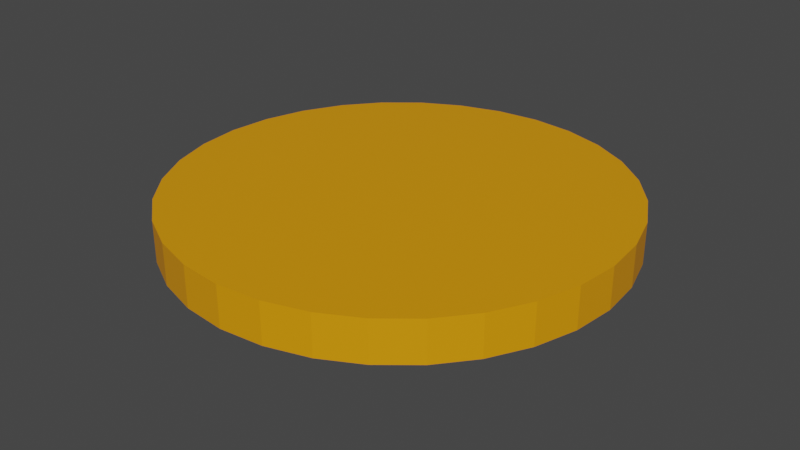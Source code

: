 # Source: Molotov.blend  (saved by Blender 3.5.10; exported with 4.5.12 LTS)
import bpy
from mathutils import Matrix  # noqa: F401  (used for matrix-valued properties, if any)

bpy.ops.wm.read_factory_settings(use_empty=True)
scene = bpy.context.scene
scene.name = 'Scene'

# ---- collections
col_collection = bpy.data.collections.new('Collection'); scene.collection.children.link(col_collection)

# ---- materials (node trees are filled in below, after node groups)
mat_material = bpy.data.materials.new('Material')
mat_material.alpha_threshold = 0.0
mat_material.use_transparent_shadow = False
mat_material.roughness = 0.5
mat_material.line_color = (0.0, 0.0, 0.0, 1.0)
mat_material_001 = bpy.data.materials.new('Material.001')
mat_material_001.use_transparent_shadow = False

# ---- material node trees
mat_material.use_nodes = True; mat_material.node_tree.nodes.clear()
_N = mat_material.node_tree.nodes; _L = mat_material.node_tree.links
n0 = _N.new('ShaderNodeOutputMaterial'); n0.name = 'Material Output'; n0.location = (300, 300)
n1 = _N.new('ShaderNodeBsdfPrincipled'); n1.name = 'Principled BSDF'; n1.location = (10, 300)
n1.distribution = 'GGX'
n1.subsurface_method = 'RANDOM_WALK_SKIN'
n1.inputs[0].default_value = (0.07324, 0.07324, 0.07324, 1.0)
n1.inputs[3].default_value = 1.45
n1.inputs[27].default_value = (0.0, 0.0, 0.0, 1.0)
n1.inputs[28].default_value = 1.0
_L.new(n1.outputs[0], n0.inputs[0])
n0.is_active_output = True
mat_material_001.use_nodes = True; mat_material_001.node_tree.nodes.clear()
_N = mat_material_001.node_tree.nodes; _L = mat_material_001.node_tree.links
n0 = _N.new('ShaderNodeBsdfPrincipled'); n0.name = 'Principled BSDF'; n0.location = (10, 300)
n0.distribution = 'GGX'
n0.subsurface_method = 'RANDOM_WALK_SKIN'
n0.inputs[0].default_value = (0.8, 0.3076, 0.0, 1.0)
n0.inputs[3].default_value = 1.45
n0.inputs[27].default_value = (0.0, 0.0, 0.0, 1.0)
n0.inputs[28].default_value = 1.0
n1 = _N.new('ShaderNodeOutputMaterial'); n1.name = 'Material Output'; n1.location = (300, 300)
_L.new(n0.outputs[0], n1.inputs[0])
n1.is_active_output = True

# ---- world
world_world = bpy.data.worlds.new('World'); scene.world = world_world
world_world.use_nodes = True; world_world.node_tree.nodes.clear()
_N = world_world.node_tree.nodes; _L = world_world.node_tree.links
n0 = _N.new('ShaderNodeOutputWorld'); n0.name = 'World Output'; n0.location = (300, 300)
n1 = _N.new('ShaderNodeBackground'); n1.name = 'Background'; n1.location = (10, 300)
n1.inputs[0].default_value = (0.05088, 0.05088, 0.05088, 1.0)
_L.new(n1.outputs[0], n0.inputs[0])
n0.is_active_output = True
world_world.color = (0.05088, 0.05088, 0.05088)
world_world.use_sun_shadow = False
world_world.sun_shadow_jitter_overblur = 0.0

# ---- meshes
me_cube_001 = bpy.data.meshes.new('Cube.001')
me_cube_001.from_pydata([(-0.2978, -0.2978, -0.2978), (-0.2978, -0.2978, 0.2978), (-0.2978, 0.2978, -0.2978), (-0.2978, 0.2978, 0.2978), (0.2978, -0.2978, -0.2978), (0.2978, -0.2978, 0.2978), (0.2978, 0.2978, -0.2978), (0.2978, 0.2978, 0.2978)], [], [(0, 1, 3, 2), (2, 3, 7, 6), (6, 7, 5, 4), (4, 5, 1, 0), (2, 6, 4, 0), (7, 3, 1, 5)])
_uv = me_cube_001.uv_layers.new(name='UVMap')
_uv.uv.foreach_set('vector', [0.375, 0.0, 0.625, 0.0, 0.625, 0.25, 0.375, 0.25, 0.375, 0.25, 0.625, 0.25, 0.625, 0.5, 0.375, 0.5, 0.375, 0.5, 0.625, 0.5, 0.625, 0.75, 0.375, 0.75, 0.375, 0.75, 0.625, 0.75, 0.625, 1.0, 0.375, 1.0, 0.125, 0.5, 0.375, 0.5, 0.375, 0.75, 0.125, 0.75, 0.625, 0.5, 0.875, 0.5, 0.875, 0.75, 0.625, 0.75])
me_cube_001.materials.append(mat_material)
me_cube_001.update()
me_cylinder = bpy.data.meshes.new('Cylinder')
me_cylinder.from_pydata([(-1.322e-08, 2.092, 0.0), (-1.322e-08, 2.092, 0.3851), (0.4081, 2.051, 0.0), (0.4081, 2.051, 0.3851), (0.8004, 1.932, 0.0), (0.8004, 1.932, 0.3851), (1.162, 1.739, 0.0), (1.162, 1.739, 0.3851), (1.479, 1.479, 0.0), (1.479, 1.479, 0.3851), (1.739, 1.162, 0.0), (1.739, 1.162, 0.3851), (1.932, 0.8004, 0.0), (1.932, 0.8004, 0.3851), (2.051, 0.4081, 0.0), (2.051, 0.4081, 0.3851), (2.092, -2.033e-09, 0.0), (2.092, -2.033e-09, 0.3851), (2.051, -0.4081, 0.0), (2.051, -0.4081, 0.3851), (1.932, -0.8004, 0.0), (1.932, -0.8004, 0.3851), (1.739, -1.162, 0.0), (1.739, -1.162, 0.3851), (1.479, -1.479, 0.0), (1.479, -1.479, 0.3851), (1.162, -1.739, 0.0), (1.162, -1.739, 0.3851), (0.8004, -1.932, 0.0), (0.8004, -1.932, 0.3851), (0.4081, -2.051, 0.0), (0.4081, -2.051, 0.3851), (-1.322e-08, -2.092, 0.0), (-1.322e-08, -2.092, 0.3851), (-0.4081, -2.051, 0.0), (-0.4081, -2.051, 0.3851), (-0.8004, -1.932, 0.0), (-0.8004, -1.932, 0.3851), (-1.162, -1.739, 0.0), (-1.162, -1.739, 0.3851), (-1.479, -1.479, 0.0), (-1.479, -1.479, 0.3851), (-1.739, -1.162, 0.0), (-1.739, -1.162, 0.3851), (-1.932, -0.8004, 0.0), (-1.932, -0.8004, 0.3851), (-2.051, -0.4081, 0.0), (-2.051, -0.4081, 0.3851), (-2.092, -2.033e-09, 0.0), (-2.092, -2.033e-09, 0.3851), (-2.051, 0.4081, 0.0), (-2.051, 0.4081, 0.3851), (-1.932, 0.8004, 0.0), (-1.932, 0.8004, 0.3851), (-1.739, 1.162, 0.0), (-1.739, 1.162, 0.3851), (-1.479, 1.479, 0.0), (-1.479, 1.479, 0.3851), (-1.162, 1.739, 0.0), (-1.162, 1.739, 0.3851), (-0.8004, 1.932, 0.0), (-0.8004, 1.932, 0.3851), (-0.4081, 2.051, 0.0), (-0.4081, 2.051, 0.3851)], [], [(0, 1, 3, 2), (2, 3, 5, 4), (4, 5, 7, 6), (6, 7, 9, 8), (8, 9, 11, 10), (10, 11, 13, 12), (12, 13, 15, 14), (14, 15, 17, 16), (16, 17, 19, 18), (18, 19, 21, 20), (20, 21, 23, 22), (22, 23, 25, 24), (24, 25, 27, 26), (26, 27, 29, 28), (28, 29, 31, 30), (30, 31, 33, 32), (32, 33, 35, 34), (34, 35, 37, 36), (36, 37, 39, 38), (38, 39, 41, 40), (40, 41, 43, 42), (42, 43, 45, 44), (44, 45, 47, 46), (46, 47, 49, 48), (48, 49, 51, 50), (50, 51, 53, 52), (52, 53, 55, 54), (54, 55, 57, 56), (56, 57, 59, 58), (58, 59, 61, 60), (3, 1, 63, 61, 59, 57, 55, 53, 51, 49, 47, 45, 43, 41, 39, 37, 35, 33, 31, 29, 27, 25, 23, 21, 19, 17, 15, 13, 11, 9, 7, 5), (60, 61, 63, 62), (62, 63, 1, 0), (0, 2, 4, 6, 8, 10, 12, 14, 16, 18, 20, 22, 24, 26, 28, 30, 32, 34, 36, 38, 40, 42, 44, 46, 48, 50, 52, 54, 56, 58, 60, 62)])
_uv = me_cylinder.uv_layers.new(name='UVMap')
_uv.uv.foreach_set('vector', [1.0, 0.5, 1.0, 1.0, 0.9688, 1.0, 0.9688, 0.5, 0.9688, 0.5, 0.9688, 1.0, 0.9375, 1.0, 0.9375, 0.5, 0.9375, 0.5, 0.9375, 1.0, 0.9062, 1.0, 0.9062, 0.5, 0.9062, 0.5, 0.9062, 1.0, 0.875, 1.0, 0.875, 0.5, 0.875, 0.5, 0.875, 1.0, 0.8438, 1.0, 0.8438, 0.5, 0.8438, 0.5, 0.8438, 1.0, 0.8125, 1.0, 0.8125, 0.5, 0.8125, 0.5, 0.8125, 1.0, 0.7812, 1.0, 0.7812, 0.5, 0.7812, 0.5, 0.7812, 1.0, 0.75, 1.0, 0.75, 0.5, 0.75, 0.5, 0.75, 1.0, 0.7188, 1.0, 0.7188, 0.5, 0.7188, 0.5, 0.7188, 1.0, 0.6875, 1.0, 0.6875, 0.5, 0.6875, 0.5, 0.6875, 1.0, 0.6562, 1.0, 0.6562, 0.5, 0.6562, 0.5, 0.6562, 1.0, 0.625, 1.0, 0.625, 0.5, 0.625, 0.5, 0.625, 1.0, 0.5938, 1.0, 0.5938, 0.5, 0.5938, 0.5, 0.5938, 1.0, 0.5625, 1.0, 0.5625, 0.5, 0.5625, 0.5, 0.5625, 1.0, 0.5312, 1.0, 0.5312, 0.5, 0.5312, 0.5, 0.5312, 1.0, 0.5, 1.0, 0.5, 0.5, 0.5, 0.5, 0.5, 1.0, 0.4688, 1.0, 0.4688, 0.5, 0.4688, 0.5, 0.4688, 1.0, 0.4375, 1.0, 0.4375, 0.5, 0.4375, 0.5, 0.4375, 1.0, 0.4062, 1.0, 0.4062, 0.5, 0.4062, 0.5, 0.4062, 1.0, 0.375, 1.0, 0.375, 0.5, 0.375, 0.5, 0.375, 1.0, 0.3438, 1.0, 0.3438, 0.5, 0.3438, 0.5, 0.3438, 1.0, 0.3125, 1.0, 0.3125, 0.5, 0.3125, 0.5, 0.3125, 1.0, 0.2812, 1.0, 0.2812, 0.5, 0.2812, 0.5, 0.2812, 1.0, 0.25, 1.0, 0.25, 0.5, 0.25, 0.5, 0.25, 1.0, 0.2188, 1.0, 0.2188, 0.5, 0.2188, 0.5, 0.2188, 1.0, 0.1875, 1.0, 0.1875, 0.5, 0.1875, 0.5, 0.1875, 1.0, 0.1562, 1.0, 0.1562, 0.5, 0.1562, 0.5, 0.1562, 1.0, 0.125, 1.0, 0.125, 0.5, 0.125, 0.5, 0.125, 1.0, 0.09375, 1.0, 0.09375, 0.5, 0.09375, 0.5, 0.09375, 1.0, 0.0625, 1.0, 0.0625, 0.5, 0.2968, 0.4854, 0.25, 0.49, 0.2032, 0.4854, 0.1582, 0.4717, 0.1167, 0.4496, 0.08029, 0.4197, 0.05045, 0.3833, 0.02827, 0.3418, 0.01461, 0.2968, 0.01, 0.25, 0.01461, 0.2032, 0.02827, 0.1582, 0.05045, 0.1167, 0.08029, 0.08029, 0.1167, 0.05045, 0.1582, 0.02827, 0.2032, 0.01461, 0.25, 0.01, 0.2968, 0.01461, 0.3418, 0.02827, 0.3833, 0.05045, 0.4197, 0.08029, 0.4496, 0.1167, 0.4717, 0.1582, 0.4854, 0.2032, 0.49, 0.25, 0.4854, 0.2968, 0.4717, 0.3418, 0.4496, 0.3833, 0.4197, 0.4197, 0.3833, 0.4496, 0.3418, 0.4717, 0.0625, 0.5, 0.0625, 1.0, 0.03125, 1.0, 0.03125, 0.5, 0.03125, 0.5, 0.03125, 1.0, 0.0, 1.0, 0.0, 0.5, 0.75, 0.49, 0.7968, 0.4854, 0.8418, 0.4717, 0.8833, 0.4496, 0.9197, 0.4197, 0.9496, 0.3833, 0.9717, 0.3418, 0.9854, 0.2968, 0.99, 0.25, 0.9854, 0.2032, 0.9717, 0.1582, 0.9496, 0.1167, 0.9197, 0.08029, 0.8833, 0.05045, 0.8418, 0.02827, 0.7968, 0.01461, 0.75, 0.01, 0.7032, 0.01461, 0.6582, 0.02827, 0.6167, 0.05045, 0.5803, 0.08029, 0.5504, 0.1167, 0.5283, 0.1582, 0.5146, 0.2032, 0.51, 0.25, 0.5146, 0.2968, 0.5283, 0.3418, 0.5504, 0.3833, 0.5803, 0.4197, 0.6167, 0.4496, 0.6582, 0.4717, 0.7032, 0.4854])
me_cylinder.materials.append(mat_material_001)
me_cylinder.update()

# ---- objects
ob_molotov = bpy.data.objects.new('Molotov', me_cube_001)
ob_cylinder = bpy.data.objects.new('Cylinder', me_cylinder)

# ---- transforms, parenting, visibility, modifiers, constraints
ob_molotov.location = (0.0, 0.0, 0.0)
ob_cylinder.location = (0.0, 0.0, 0.0)

# ---- collection membership
col_collection.objects.link(ob_molotov)
col_collection.objects.link(ob_cylinder)

# ---- scene / render settings (as saved in the file)
scene.frame_start = 1; scene.frame_end = 250; scene.frame_set(1)
scene.render.engine = 'BLENDER_EEVEE_NEXT'
scene.cycles.sampling_pattern = 'TABULATED_SOBOL'
scene.view_settings.view_transform = 'Filmic'
bpy.context.view_layer.update()

# ---- added for rendering (the .blend has no active camera and no usable light): camera, sun
cam_auto = bpy.data.cameras.new('AutoCamera')
cam_auto.lens = 50.0
cam_auto.sensor_width = 36.0
cam_auto.clip_end = 1000.0
ob_auto_camera = bpy.data.objects.new('AutoCamera', cam_auto)
scene.collection.objects.link(ob_auto_camera)
ob_auto_camera.location = (5.51011, -6.61214, 4.45177)
ob_auto_camera.rotation_euler = (1.09748, -7.21219e-08, 0.694738)
scene.camera = ob_auto_camera
light_auto_sun = bpy.data.lights.new('AutoSun', 'SUN')
light_auto_sun.energy = 3.0
light_auto_sun.angle = 0.0523599
ob_auto_sun = bpy.data.objects.new('AutoSun', light_auto_sun)
scene.collection.objects.link(ob_auto_sun)
ob_auto_sun.rotation_euler = (0.872665, 0.174533, 0.523599)
bpy.context.view_layer.update()
